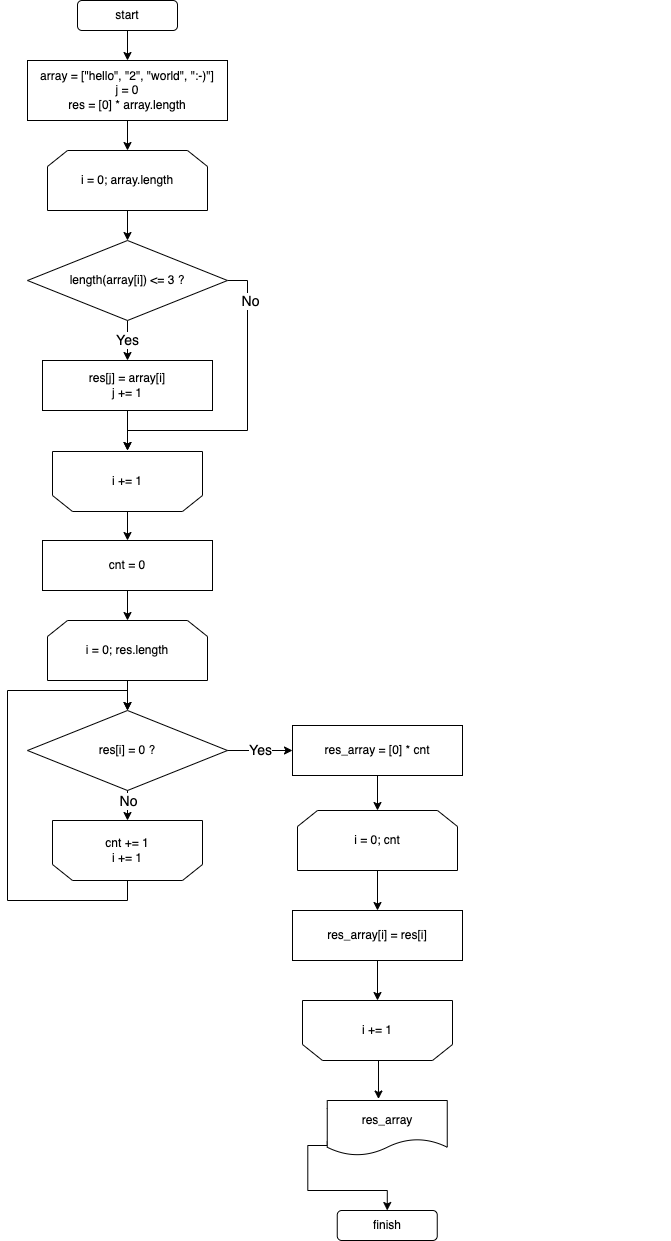

The diagram above was exported from draw.io. Its source (the exported page's mxGraphModel, read from the mxfile embedded in the PNG):
<mxGraphModel dx="1053" dy="601" grid="1" gridSize="10" guides="1" tooltips="1" connect="1" arrows="1" fold="1" page="1" pageScale="1" pageWidth="827" pageHeight="1169" math="0" shadow="0">
  <root>
    <mxCell id="WIyWlLk6GJQsqaUBKTNV-0" />
    <mxCell id="WIyWlLk6GJQsqaUBKTNV-1" parent="WIyWlLk6GJQsqaUBKTNV-0" />
    <mxCell id="mPV_pLRlwTWbknvKDeL9-0" value="start" style="rounded=1;whiteSpace=wrap;html=1;" parent="WIyWlLk6GJQsqaUBKTNV-1" vertex="1">
      <mxGeometry x="180" y="80" width="100" height="30" as="geometry" />
    </mxCell>
    <mxCell id="mPV_pLRlwTWbknvKDeL9-2" value="" style="endArrow=classic;html=1;rounded=0;entryX=0.5;entryY=0;entryDx=0;entryDy=0;" parent="WIyWlLk6GJQsqaUBKTNV-1" edge="1">
      <mxGeometry width="50" height="50" relative="1" as="geometry">
        <mxPoint x="230" y="110" as="sourcePoint" />
        <mxPoint x="230" y="140" as="targetPoint" />
      </mxGeometry>
    </mxCell>
    <mxCell id="mPV_pLRlwTWbknvKDeL9-6" style="edgeStyle=orthogonalEdgeStyle;rounded=0;orthogonalLoop=1;jettySize=auto;html=1;exitX=0.5;exitY=1;exitDx=0;exitDy=0;" parent="WIyWlLk6GJQsqaUBKTNV-1" edge="1">
      <mxGeometry relative="1" as="geometry">
        <mxPoint x="230" y="280" as="sourcePoint" />
        <mxPoint x="230" y="280" as="targetPoint" />
      </mxGeometry>
    </mxCell>
    <mxCell id="VnzGgIoM1vFr1yOoWZxH-6" value="" style="edgeStyle=orthogonalEdgeStyle;rounded=0;orthogonalLoop=1;jettySize=auto;html=1;fontSize=14;" parent="WIyWlLk6GJQsqaUBKTNV-1" source="mPV_pLRlwTWbknvKDeL9-11" target="VnzGgIoM1vFr1yOoWZxH-5" edge="1">
      <mxGeometry relative="1" as="geometry" />
    </mxCell>
    <mxCell id="mPV_pLRlwTWbknvKDeL9-11" value="i = 0; array.length" style="shape=loopLimit;whiteSpace=wrap;html=1;" parent="WIyWlLk6GJQsqaUBKTNV-1" vertex="1">
      <mxGeometry x="150" y="230" width="160" height="60" as="geometry" />
    </mxCell>
    <mxCell id="mPV_pLRlwTWbknvKDeL9-21" style="edgeStyle=orthogonalEdgeStyle;rounded=0;orthogonalLoop=1;jettySize=auto;html=1;exitX=0.5;exitY=1;exitDx=0;exitDy=0;" parent="WIyWlLk6GJQsqaUBKTNV-1" edge="1">
      <mxGeometry relative="1" as="geometry">
        <mxPoint x="390" y="430" as="sourcePoint" />
        <mxPoint x="390" y="430" as="targetPoint" />
      </mxGeometry>
    </mxCell>
    <mxCell id="eozyYi5P9HRZS5wlRiD3-6" style="edgeStyle=orthogonalEdgeStyle;rounded=0;orthogonalLoop=1;jettySize=auto;html=1;exitX=0.5;exitY=0;exitDx=0;exitDy=0;entryX=0.5;entryY=0;entryDx=0;entryDy=0;" edge="1" parent="WIyWlLk6GJQsqaUBKTNV-1" source="mPV_pLRlwTWbknvKDeL9-23" target="eozyYi5P9HRZS5wlRiD3-5">
      <mxGeometry relative="1" as="geometry" />
    </mxCell>
    <mxCell id="mPV_pLRlwTWbknvKDeL9-23" value="i += 1" style="shape=loopLimit;whiteSpace=wrap;html=1;direction=west;" parent="WIyWlLk6GJQsqaUBKTNV-1" vertex="1">
      <mxGeometry x="155" y="531" width="150" height="60" as="geometry" />
    </mxCell>
    <mxCell id="VnzGgIoM1vFr1yOoWZxH-4" style="edgeStyle=orthogonalEdgeStyle;rounded=0;orthogonalLoop=1;jettySize=auto;html=1;exitX=0.5;exitY=1;exitDx=0;exitDy=0;entryX=0.5;entryY=0;entryDx=0;entryDy=0;fontSize=14;" parent="WIyWlLk6GJQsqaUBKTNV-1" source="VnzGgIoM1vFr1yOoWZxH-1" target="mPV_pLRlwTWbknvKDeL9-11" edge="1">
      <mxGeometry relative="1" as="geometry" />
    </mxCell>
    <mxCell id="VnzGgIoM1vFr1yOoWZxH-1" value="array = [&quot;hello&quot;, &quot;2&quot;, &quot;world&quot;, &quot;:-)&quot;]&lt;br&gt;j = 0&lt;br&gt;res = [0] * array.length" style="rounded=0;whiteSpace=wrap;html=1;" parent="WIyWlLk6GJQsqaUBKTNV-1" vertex="1">
      <mxGeometry x="130" y="140" width="200" height="60" as="geometry" />
    </mxCell>
    <mxCell id="VnzGgIoM1vFr1yOoWZxH-8" value="Yes" style="edgeStyle=orthogonalEdgeStyle;rounded=0;orthogonalLoop=1;jettySize=auto;html=1;fontSize=14;" parent="WIyWlLk6GJQsqaUBKTNV-1" source="VnzGgIoM1vFr1yOoWZxH-5" target="VnzGgIoM1vFr1yOoWZxH-7" edge="1">
      <mxGeometry relative="1" as="geometry" />
    </mxCell>
    <mxCell id="VnzGgIoM1vFr1yOoWZxH-12" value="" style="edgeStyle=orthogonalEdgeStyle;rounded=0;orthogonalLoop=1;jettySize=auto;html=1;fontSize=14;exitX=1;exitY=0.5;exitDx=0;exitDy=0;entryX=0.5;entryY=0;entryDx=0;entryDy=0;" parent="WIyWlLk6GJQsqaUBKTNV-1" source="VnzGgIoM1vFr1yOoWZxH-5" edge="1">
      <mxGeometry relative="1" as="geometry">
        <mxPoint x="230" y="530" as="targetPoint" />
        <Array as="points">
          <mxPoint x="350" y="360" />
          <mxPoint x="350" y="510" />
          <mxPoint x="230" y="510" />
        </Array>
      </mxGeometry>
    </mxCell>
    <mxCell id="VnzGgIoM1vFr1yOoWZxH-13" value="No" style="edgeLabel;html=1;align=center;verticalAlign=middle;resizable=0;points=[];fontSize=14;" parent="VnzGgIoM1vFr1yOoWZxH-12" vertex="1" connectable="0">
      <mxGeometry x="-0.2" y="2" relative="1" as="geometry">
        <mxPoint y="-84" as="offset" />
      </mxGeometry>
    </mxCell>
    <mxCell id="VnzGgIoM1vFr1yOoWZxH-5" value="length(array[i]) &amp;lt;= 3 ?" style="rhombus;whiteSpace=wrap;html=1;" parent="WIyWlLk6GJQsqaUBKTNV-1" vertex="1">
      <mxGeometry x="130" y="320" width="200" height="80" as="geometry" />
    </mxCell>
    <mxCell id="eozyYi5P9HRZS5wlRiD3-4" style="edgeStyle=orthogonalEdgeStyle;rounded=0;orthogonalLoop=1;jettySize=auto;html=1;exitX=0.5;exitY=1;exitDx=0;exitDy=0;entryX=0.5;entryY=0;entryDx=0;entryDy=0;" edge="1" parent="WIyWlLk6GJQsqaUBKTNV-1" source="VnzGgIoM1vFr1yOoWZxH-7">
      <mxGeometry relative="1" as="geometry">
        <mxPoint x="230" y="530" as="targetPoint" />
      </mxGeometry>
    </mxCell>
    <mxCell id="VnzGgIoM1vFr1yOoWZxH-7" value="res[j] = array[i]&lt;br&gt;j += 1" style="whiteSpace=wrap;html=1;" parent="WIyWlLk6GJQsqaUBKTNV-1" vertex="1">
      <mxGeometry x="145" y="440" width="170" height="50" as="geometry" />
    </mxCell>
    <mxCell id="VnzGgIoM1vFr1yOoWZxH-34" style="edgeStyle=orthogonalEdgeStyle;rounded=0;orthogonalLoop=1;jettySize=auto;html=1;exitX=0;exitY=0.75;exitDx=0;exitDy=0;entryX=0.5;entryY=0;entryDx=0;entryDy=0;fontSize=12;" parent="WIyWlLk6GJQsqaUBKTNV-1" source="VnzGgIoM1vFr1yOoWZxH-29" target="VnzGgIoM1vFr1yOoWZxH-32" edge="1">
      <mxGeometry relative="1" as="geometry">
        <Array as="points">
          <mxPoint x="430.25" y="1225" />
          <mxPoint x="410.25" y="1225" />
          <mxPoint x="410.25" y="1270" />
          <mxPoint x="490.25" y="1270" />
        </Array>
      </mxGeometry>
    </mxCell>
    <mxCell id="VnzGgIoM1vFr1yOoWZxH-29" value="&lt;font style=&quot;font-size: 12px;&quot;&gt;res_array&lt;/font&gt;" style="shape=document;whiteSpace=wrap;html=1;boundedLbl=1;fontSize=14;" parent="WIyWlLk6GJQsqaUBKTNV-1" vertex="1">
      <mxGeometry x="429.75" y="1180" width="120" height="55" as="geometry" />
    </mxCell>
    <mxCell id="VnzGgIoM1vFr1yOoWZxH-32" value="finish" style="rounded=1;whiteSpace=wrap;html=1;" parent="WIyWlLk6GJQsqaUBKTNV-1" vertex="1">
      <mxGeometry x="439.75" y="1290" width="100" height="30" as="geometry" />
    </mxCell>
    <mxCell id="eozyYi5P9HRZS5wlRiD3-18" style="edgeStyle=orthogonalEdgeStyle;rounded=0;orthogonalLoop=1;jettySize=auto;html=1;exitX=0.5;exitY=1;exitDx=0;exitDy=0;entryX=0.5;entryY=0;entryDx=0;entryDy=0;" edge="1" parent="WIyWlLk6GJQsqaUBKTNV-1" source="eozyYi5P9HRZS5wlRiD3-5" target="eozyYi5P9HRZS5wlRiD3-9">
      <mxGeometry relative="1" as="geometry" />
    </mxCell>
    <mxCell id="eozyYi5P9HRZS5wlRiD3-5" value="cnt = 0" style="whiteSpace=wrap;html=1;" vertex="1" parent="WIyWlLk6GJQsqaUBKTNV-1">
      <mxGeometry x="145" y="620" width="170" height="50" as="geometry" />
    </mxCell>
    <mxCell id="eozyYi5P9HRZS5wlRiD3-7" style="edgeStyle=orthogonalEdgeStyle;rounded=0;orthogonalLoop=1;jettySize=auto;html=1;exitX=0.5;exitY=1;exitDx=0;exitDy=0;" edge="1" parent="WIyWlLk6GJQsqaUBKTNV-1">
      <mxGeometry relative="1" as="geometry">
        <mxPoint x="230" y="750" as="sourcePoint" />
        <mxPoint x="230" y="750" as="targetPoint" />
      </mxGeometry>
    </mxCell>
    <mxCell id="eozyYi5P9HRZS5wlRiD3-8" value="" style="edgeStyle=orthogonalEdgeStyle;rounded=0;orthogonalLoop=1;jettySize=auto;html=1;fontSize=14;" edge="1" parent="WIyWlLk6GJQsqaUBKTNV-1" source="eozyYi5P9HRZS5wlRiD3-9" target="eozyYi5P9HRZS5wlRiD3-15">
      <mxGeometry relative="1" as="geometry" />
    </mxCell>
    <mxCell id="eozyYi5P9HRZS5wlRiD3-9" value="i = 0; res.length" style="shape=loopLimit;whiteSpace=wrap;html=1;" vertex="1" parent="WIyWlLk6GJQsqaUBKTNV-1">
      <mxGeometry x="150" y="700" width="160" height="60" as="geometry" />
    </mxCell>
    <mxCell id="eozyYi5P9HRZS5wlRiD3-10" style="edgeStyle=orthogonalEdgeStyle;rounded=0;orthogonalLoop=1;jettySize=auto;html=1;exitX=0.5;exitY=1;exitDx=0;exitDy=0;" edge="1" parent="WIyWlLk6GJQsqaUBKTNV-1">
      <mxGeometry relative="1" as="geometry">
        <mxPoint x="765" y="770" as="sourcePoint" />
        <mxPoint x="765" y="770" as="targetPoint" />
      </mxGeometry>
    </mxCell>
    <mxCell id="eozyYi5P9HRZS5wlRiD3-26" style="edgeStyle=orthogonalEdgeStyle;rounded=0;orthogonalLoop=1;jettySize=auto;html=1;exitX=0.5;exitY=0;exitDx=0;exitDy=0;entryX=0.5;entryY=0;entryDx=0;entryDy=0;" edge="1" parent="WIyWlLk6GJQsqaUBKTNV-1" source="eozyYi5P9HRZS5wlRiD3-11" target="eozyYi5P9HRZS5wlRiD3-15">
      <mxGeometry relative="1" as="geometry">
        <mxPoint x="90" y="780" as="targetPoint" />
        <Array as="points">
          <mxPoint x="230" y="980" />
          <mxPoint x="110" y="980" />
          <mxPoint x="110" y="770" />
          <mxPoint x="230" y="770" />
        </Array>
      </mxGeometry>
    </mxCell>
    <mxCell id="eozyYi5P9HRZS5wlRiD3-11" value="cnt += 1&lt;br&gt;i += 1" style="shape=loopLimit;whiteSpace=wrap;html=1;direction=west;" vertex="1" parent="WIyWlLk6GJQsqaUBKTNV-1">
      <mxGeometry x="155" y="900" width="150" height="60" as="geometry" />
    </mxCell>
    <mxCell id="eozyYi5P9HRZS5wlRiD3-15" value="res[i] = 0 ?" style="rhombus;whiteSpace=wrap;html=1;" vertex="1" parent="WIyWlLk6GJQsqaUBKTNV-1">
      <mxGeometry x="130" y="790" width="200" height="80" as="geometry" />
    </mxCell>
    <mxCell id="eozyYi5P9HRZS5wlRiD3-21" value="" style="edgeStyle=orthogonalEdgeStyle;rounded=0;orthogonalLoop=1;jettySize=auto;html=1;fontSize=14;exitX=0.5;exitY=1;exitDx=0;exitDy=0;entryX=0.5;entryY=0;entryDx=0;entryDy=0;" edge="1" parent="WIyWlLk6GJQsqaUBKTNV-1" source="eozyYi5P9HRZS5wlRiD3-15">
      <mxGeometry relative="1" as="geometry">
        <mxPoint x="230" y="900" as="targetPoint" />
        <mxPoint x="394" y="680" as="sourcePoint" />
        <Array as="points">
          <mxPoint x="230" y="900" />
        </Array>
      </mxGeometry>
    </mxCell>
    <mxCell id="eozyYi5P9HRZS5wlRiD3-22" value="No" style="edgeLabel;html=1;align=center;verticalAlign=middle;resizable=0;points=[];fontSize=14;" vertex="1" connectable="0" parent="eozyYi5P9HRZS5wlRiD3-21">
      <mxGeometry x="-0.2" y="2" relative="1" as="geometry">
        <mxPoint x="-2" y="-2" as="offset" />
      </mxGeometry>
    </mxCell>
    <mxCell id="eozyYi5P9HRZS5wlRiD3-27" value="Yes" style="edgeStyle=orthogonalEdgeStyle;rounded=0;orthogonalLoop=1;jettySize=auto;html=1;fontSize=14;exitX=1;exitY=0.5;exitDx=0;exitDy=0;entryX=0;entryY=0.5;entryDx=0;entryDy=0;" edge="1" parent="WIyWlLk6GJQsqaUBKTNV-1" source="eozyYi5P9HRZS5wlRiD3-15" target="eozyYi5P9HRZS5wlRiD3-28">
      <mxGeometry relative="1" as="geometry">
        <mxPoint x="290" y="430" as="sourcePoint" />
        <mxPoint x="390" y="830" as="targetPoint" />
      </mxGeometry>
    </mxCell>
    <mxCell id="eozyYi5P9HRZS5wlRiD3-41" style="edgeStyle=orthogonalEdgeStyle;rounded=0;orthogonalLoop=1;jettySize=auto;html=1;exitX=0.5;exitY=1;exitDx=0;exitDy=0;entryX=0.5;entryY=0;entryDx=0;entryDy=0;" edge="1" parent="WIyWlLk6GJQsqaUBKTNV-1" source="eozyYi5P9HRZS5wlRiD3-28" target="eozyYi5P9HRZS5wlRiD3-31">
      <mxGeometry relative="1" as="geometry" />
    </mxCell>
    <mxCell id="eozyYi5P9HRZS5wlRiD3-28" value="res_array = [0] * cnt" style="whiteSpace=wrap;html=1;" vertex="1" parent="WIyWlLk6GJQsqaUBKTNV-1">
      <mxGeometry x="395" y="805" width="170" height="50" as="geometry" />
    </mxCell>
    <mxCell id="eozyYi5P9HRZS5wlRiD3-29" style="edgeStyle=orthogonalEdgeStyle;rounded=0;orthogonalLoop=1;jettySize=auto;html=1;exitX=0.5;exitY=1;exitDx=0;exitDy=0;" edge="1" parent="WIyWlLk6GJQsqaUBKTNV-1">
      <mxGeometry relative="1" as="geometry">
        <mxPoint x="480" y="940" as="sourcePoint" />
        <mxPoint x="480" y="940" as="targetPoint" />
      </mxGeometry>
    </mxCell>
    <mxCell id="eozyYi5P9HRZS5wlRiD3-30" value="" style="edgeStyle=orthogonalEdgeStyle;rounded=0;orthogonalLoop=1;jettySize=auto;html=1;fontSize=14;entryX=0.5;entryY=0;entryDx=0;entryDy=0;" edge="1" parent="WIyWlLk6GJQsqaUBKTNV-1" source="eozyYi5P9HRZS5wlRiD3-31" target="eozyYi5P9HRZS5wlRiD3-38">
      <mxGeometry relative="1" as="geometry">
        <mxPoint x="480" y="980" as="targetPoint" />
      </mxGeometry>
    </mxCell>
    <mxCell id="eozyYi5P9HRZS5wlRiD3-31" value="i = 0; cnt" style="shape=loopLimit;whiteSpace=wrap;html=1;" vertex="1" parent="WIyWlLk6GJQsqaUBKTNV-1">
      <mxGeometry x="400" y="890" width="160" height="60" as="geometry" />
    </mxCell>
    <mxCell id="eozyYi5P9HRZS5wlRiD3-43" style="edgeStyle=orthogonalEdgeStyle;rounded=0;orthogonalLoop=1;jettySize=auto;html=1;exitX=0.5;exitY=0;exitDx=0;exitDy=0;entryX=0.427;entryY=-0.027;entryDx=0;entryDy=0;entryPerimeter=0;" edge="1" parent="WIyWlLk6GJQsqaUBKTNV-1" source="eozyYi5P9HRZS5wlRiD3-33" target="VnzGgIoM1vFr1yOoWZxH-29">
      <mxGeometry relative="1" as="geometry" />
    </mxCell>
    <mxCell id="eozyYi5P9HRZS5wlRiD3-33" value="i += 1" style="shape=loopLimit;whiteSpace=wrap;html=1;direction=west;" vertex="1" parent="WIyWlLk6GJQsqaUBKTNV-1">
      <mxGeometry x="405" y="1080" width="150" height="60" as="geometry" />
    </mxCell>
    <mxCell id="eozyYi5P9HRZS5wlRiD3-40" style="edgeStyle=orthogonalEdgeStyle;rounded=0;orthogonalLoop=1;jettySize=auto;html=1;exitX=0.5;exitY=1;exitDx=0;exitDy=0;entryX=0.5;entryY=1;entryDx=0;entryDy=0;" edge="1" parent="WIyWlLk6GJQsqaUBKTNV-1" source="eozyYi5P9HRZS5wlRiD3-38" target="eozyYi5P9HRZS5wlRiD3-33">
      <mxGeometry relative="1" as="geometry" />
    </mxCell>
    <mxCell id="eozyYi5P9HRZS5wlRiD3-38" value="res_array[i] = res[i]" style="whiteSpace=wrap;html=1;" vertex="1" parent="WIyWlLk6GJQsqaUBKTNV-1">
      <mxGeometry x="395" y="990" width="170" height="50" as="geometry" />
    </mxCell>
  </root>
</mxGraphModel>